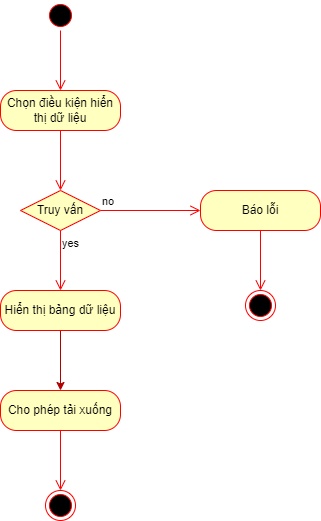

The diagram above was exported from draw.io. Its source (the exported page's mxGraphModel, read from the mxfile embedded in the PNG):
<mxGraphModel dx="997" dy="742" grid="1" gridSize="10" guides="1" tooltips="1" connect="1" arrows="1" fold="1" page="1" pageScale="1" pageWidth="850" pageHeight="1100" math="0" shadow="0">
  <root>
    <mxCell id="0" />
    <mxCell id="1" parent="0" />
    <mxCell id="2" value="" style="ellipse;html=1;shape=startState;fillColor=#000000;strokeColor=#ff0000;" parent="1" vertex="1">
      <mxGeometry x="545" y="30" width="30" height="30" as="geometry" />
    </mxCell>
    <mxCell id="3" value="" style="edgeStyle=orthogonalEdgeStyle;html=1;verticalAlign=bottom;endArrow=open;endSize=8;strokeColor=#ff0000;" parent="1" source="2" edge="1">
      <mxGeometry relative="1" as="geometry">
        <mxPoint x="560" y="120" as="targetPoint" />
      </mxGeometry>
    </mxCell>
    <mxCell id="4" value="Chọn điều kiện hiển thị dữ liệu" style="rounded=1;whiteSpace=wrap;html=1;arcSize=40;fontColor=#000000;fillColor=#ffffc0;strokeColor=#ff0000;" parent="1" vertex="1">
      <mxGeometry x="500" y="120" width="120" height="40" as="geometry" />
    </mxCell>
    <mxCell id="5" value="" style="edgeStyle=orthogonalEdgeStyle;html=1;verticalAlign=bottom;endArrow=open;endSize=8;strokeColor=#ff0000;" parent="1" source="4" edge="1">
      <mxGeometry relative="1" as="geometry">
        <mxPoint x="560" y="220" as="targetPoint" />
      </mxGeometry>
    </mxCell>
    <mxCell id="19" value="" style="edgeStyle=none;html=1;fillColor=#e51400;strokeColor=#B20000;" parent="1" source="9" target="15" edge="1">
      <mxGeometry relative="1" as="geometry" />
    </mxCell>
    <mxCell id="9" value="Hiển thị bảng dữ liệu" style="rounded=1;whiteSpace=wrap;html=1;arcSize=40;fontColor=#000000;fillColor=#ffffc0;strokeColor=#ff0000;" parent="1" vertex="1">
      <mxGeometry x="500" y="320" width="120" height="40" as="geometry" />
    </mxCell>
    <mxCell id="11" value="Báo lỗi" style="rounded=1;whiteSpace=wrap;html=1;arcSize=40;fontColor=#000000;fillColor=#ffffc0;strokeColor=#ff0000;" parent="1" vertex="1">
      <mxGeometry x="700" y="220" width="120" height="40" as="geometry" />
    </mxCell>
    <mxCell id="12" value="" style="edgeStyle=orthogonalEdgeStyle;html=1;verticalAlign=bottom;endArrow=open;endSize=8;strokeColor=#ff0000;" parent="1" source="11" edge="1">
      <mxGeometry relative="1" as="geometry">
        <mxPoint x="760" y="320" as="targetPoint" />
      </mxGeometry>
    </mxCell>
    <mxCell id="14" value="" style="ellipse;html=1;shape=endState;fillColor=#000000;strokeColor=#ff0000;" parent="1" vertex="1">
      <mxGeometry x="745" y="320" width="30" height="30" as="geometry" />
    </mxCell>
    <mxCell id="15" value="Cho phép tải xuống" style="rounded=1;whiteSpace=wrap;html=1;arcSize=40;fontColor=#000000;fillColor=#ffffc0;strokeColor=#ff0000;" parent="1" vertex="1">
      <mxGeometry x="500" y="420" width="120" height="40" as="geometry" />
    </mxCell>
    <mxCell id="16" value="" style="edgeStyle=orthogonalEdgeStyle;html=1;verticalAlign=bottom;endArrow=open;endSize=8;strokeColor=#ff0000;" parent="1" source="15" edge="1">
      <mxGeometry relative="1" as="geometry">
        <mxPoint x="560" y="520" as="targetPoint" />
      </mxGeometry>
    </mxCell>
    <mxCell id="17" value="" style="ellipse;html=1;shape=endState;fillColor=#000000;strokeColor=#ff0000;" parent="1" vertex="1">
      <mxGeometry x="545" y="520" width="30" height="30" as="geometry" />
    </mxCell>
    <mxCell id="20" value="&lt;span style=&quot;color: rgb(0, 0, 0);&quot;&gt;Truy vấn&lt;/span&gt;" style="rhombus;whiteSpace=wrap;html=1;fillColor=#ffffc0;strokeColor=#ff0000;" vertex="1" parent="1">
      <mxGeometry x="520" y="220" width="80" height="40" as="geometry" />
    </mxCell>
    <mxCell id="21" value="no" style="edgeStyle=orthogonalEdgeStyle;html=1;align=left;verticalAlign=bottom;endArrow=open;endSize=8;strokeColor=#ff0000;" edge="1" source="20" parent="1">
      <mxGeometry x="-1" relative="1" as="geometry">
        <mxPoint x="700" y="240" as="targetPoint" />
      </mxGeometry>
    </mxCell>
    <mxCell id="22" value="yes" style="edgeStyle=orthogonalEdgeStyle;html=1;align=left;verticalAlign=top;endArrow=open;endSize=8;strokeColor=#ff0000;" edge="1" source="20" parent="1">
      <mxGeometry x="-1" relative="1" as="geometry">
        <mxPoint x="560" y="320" as="targetPoint" />
      </mxGeometry>
    </mxCell>
  </root>
</mxGraphModel>